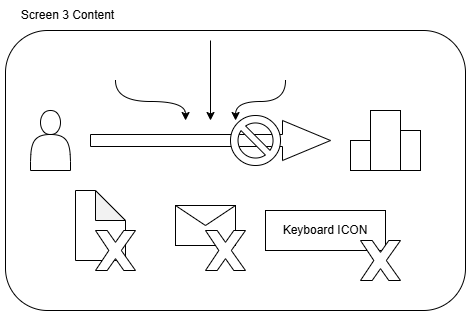

The diagram above was exported from draw.io. Its source (the exported page's mxGraphModel, read from the mxfile embedded in the PNG):
<mxGraphModel dx="3260" dy="2349" grid="1" gridSize="10" guides="1" tooltips="1" connect="1" arrows="1" fold="1" page="1" pageScale="1" pageWidth="827" pageHeight="1169" math="0" shadow="0">
  <root>
    <mxCell id="0" />
    <mxCell id="1" parent="0" />
    <mxCell id="2" parent="1" style="rounded=1;whiteSpace=wrap;html=1;" value="" vertex="1">
      <mxGeometry height="280" width="460" x="15" y="200" as="geometry" />
    </mxCell>
    <mxCell id="3" parent="1" style="shape=actor;whiteSpace=wrap;html=1;" value="" vertex="1">
      <mxGeometry height="60" width="40" x="40" y="280" as="geometry" />
    </mxCell>
    <mxCell id="4" parent="1" style="shape=singleArrow;whiteSpace=wrap;html=1;" value="" vertex="1">
      <mxGeometry height="40" width="240" x="100" y="290" as="geometry" />
    </mxCell>
    <mxCell id="5" parent="1" style="rounded=0;whiteSpace=wrap;html=1;" value="" vertex="1">
      <mxGeometry height="30" width="20" x="360" y="310" as="geometry" />
    </mxCell>
    <mxCell id="6" parent="1" style="rounded=0;whiteSpace=wrap;html=1;" value="" vertex="1">
      <mxGeometry height="40" width="20" x="410" y="300" as="geometry" />
    </mxCell>
    <mxCell id="7" parent="1" style="rounded=0;whiteSpace=wrap;html=1;" value="" vertex="1">
      <mxGeometry height="60" width="30" x="380" y="280" as="geometry" />
    </mxCell>
    <mxCell id="8" edge="1" parent="1" style="endArrow=classic;html=1;rounded=0;edgeStyle=orthogonalEdgeStyle;curved=1;" target="4" value="">
      <mxGeometry height="50" relative="1" width="50" as="geometry">
        <Array as="points">
          <mxPoint x="125" y="271" />
          <mxPoint x="195" y="271" />
        </Array>
        <mxPoint x="125" y="250" as="sourcePoint" />
        <mxPoint x="175" y="200" as="targetPoint" />
      </mxGeometry>
    </mxCell>
    <mxCell id="9" edge="1" parent="1" style="endArrow=classic;html=1;rounded=0;" target="4" value="">
      <mxGeometry height="50" relative="1" width="50" as="geometry">
        <mxPoint x="220" y="210" as="sourcePoint" />
        <mxPoint x="266.5" y="280" as="targetPoint" />
      </mxGeometry>
    </mxCell>
    <mxCell id="10" edge="1" parent="1" style="endArrow=classic;html=1;rounded=0;edgeStyle=orthogonalEdgeStyle;curved=1;" target="4" value="">
      <mxGeometry height="50" relative="1" width="50" as="geometry">
        <Array as="points">
          <mxPoint x="295" y="271" />
          <mxPoint x="245" y="271" />
        </Array>
        <mxPoint x="295" y="250" as="sourcePoint" />
        <mxPoint x="275" y="290" as="targetPoint" />
      </mxGeometry>
    </mxCell>
    <mxCell id="11" parent="1" style="shape=note;whiteSpace=wrap;html=1;backgroundOutline=1;darkOpacity=0.05;" value="" vertex="1">
      <mxGeometry height="70" width="50" x="85" y="360" as="geometry" />
    </mxCell>
    <mxCell id="12" parent="1" style="verticalLabelPosition=bottom;verticalAlign=top;html=1;shape=mxgraph.basic.x" value="" vertex="1">
      <mxGeometry height="40" width="40" x="105" y="400" as="geometry" />
    </mxCell>
    <mxCell id="13" parent="1" style="shape=message;html=1;html=1;outlineConnect=0;labelPosition=center;verticalLabelPosition=bottom;align=center;verticalAlign=top;" value="" vertex="1">
      <mxGeometry height="40" width="60" x="185" y="375" as="geometry" />
    </mxCell>
    <mxCell id="14" parent="1" style="verticalLabelPosition=bottom;verticalAlign=top;html=1;shape=mxgraph.basic.x" value="" vertex="1">
      <mxGeometry height="40" width="40" x="215" y="400" as="geometry" />
    </mxCell>
    <mxCell id="15" parent="1" style="rounded=0;whiteSpace=wrap;html=1;" value="Keyboard ICON" vertex="1">
      <mxGeometry height="40" width="120" x="275" y="380" as="geometry" />
    </mxCell>
    <mxCell id="16" parent="1" style="verticalLabelPosition=bottom;verticalAlign=top;html=1;shape=mxgraph.basic.x" value="" vertex="1">
      <mxGeometry height="40" width="40" x="370" y="410" as="geometry" />
    </mxCell>
    <mxCell id="17" parent="1" style="text;html=1;whiteSpace=wrap;strokeColor=none;fillColor=none;align=center;verticalAlign=middle;rounded=0;" value="Screen 3 Content" vertex="1">
      <mxGeometry height="30" width="135" x="10" y="170" as="geometry" />
    </mxCell>
    <mxCell id="18" parent="1" style="verticalLabelPosition=bottom;verticalAlign=top;html=1;shape=mxgraph.basic.no_symbol" value="" vertex="1">
      <mxGeometry height="50" width="50" x="240" y="285" as="geometry" />
    </mxCell>
  </root>
</mxGraphModel>